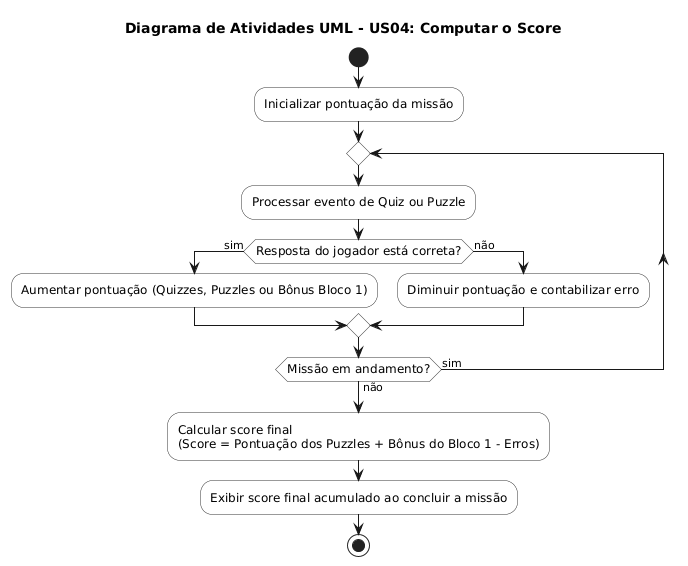

The diagram above was rendered by PlantUML. Its source (embedded in the PNG):
@startuml
skinparam ActivityFontSize 12
skinparam ActivityBorderColor #333333
skinparam ActivityBackgroundColor #FFFFFF

title Diagrama de Atividades UML - US04: Computar o Score

start

:Inicializar pontuação da missão;

repeat
  :Processar evento de Quiz ou Puzzle;
  
  if (Resposta do jogador está correta?) then (sim)
    :Aumentar pontuação (Quizzes, Puzzles ou Bônus Bloco 1);
  else (não)
    :Diminuir pontuação e contabilizar erro;
  endif
repeat while (Missão em andamento?) is (sim) not (não)

:Calcular score final
(Score = Pontuação dos Puzzles + Bônus do Bloco 1 - Erros);

:Exibir score final acumulado ao concluir a missão;

stop
@enduml